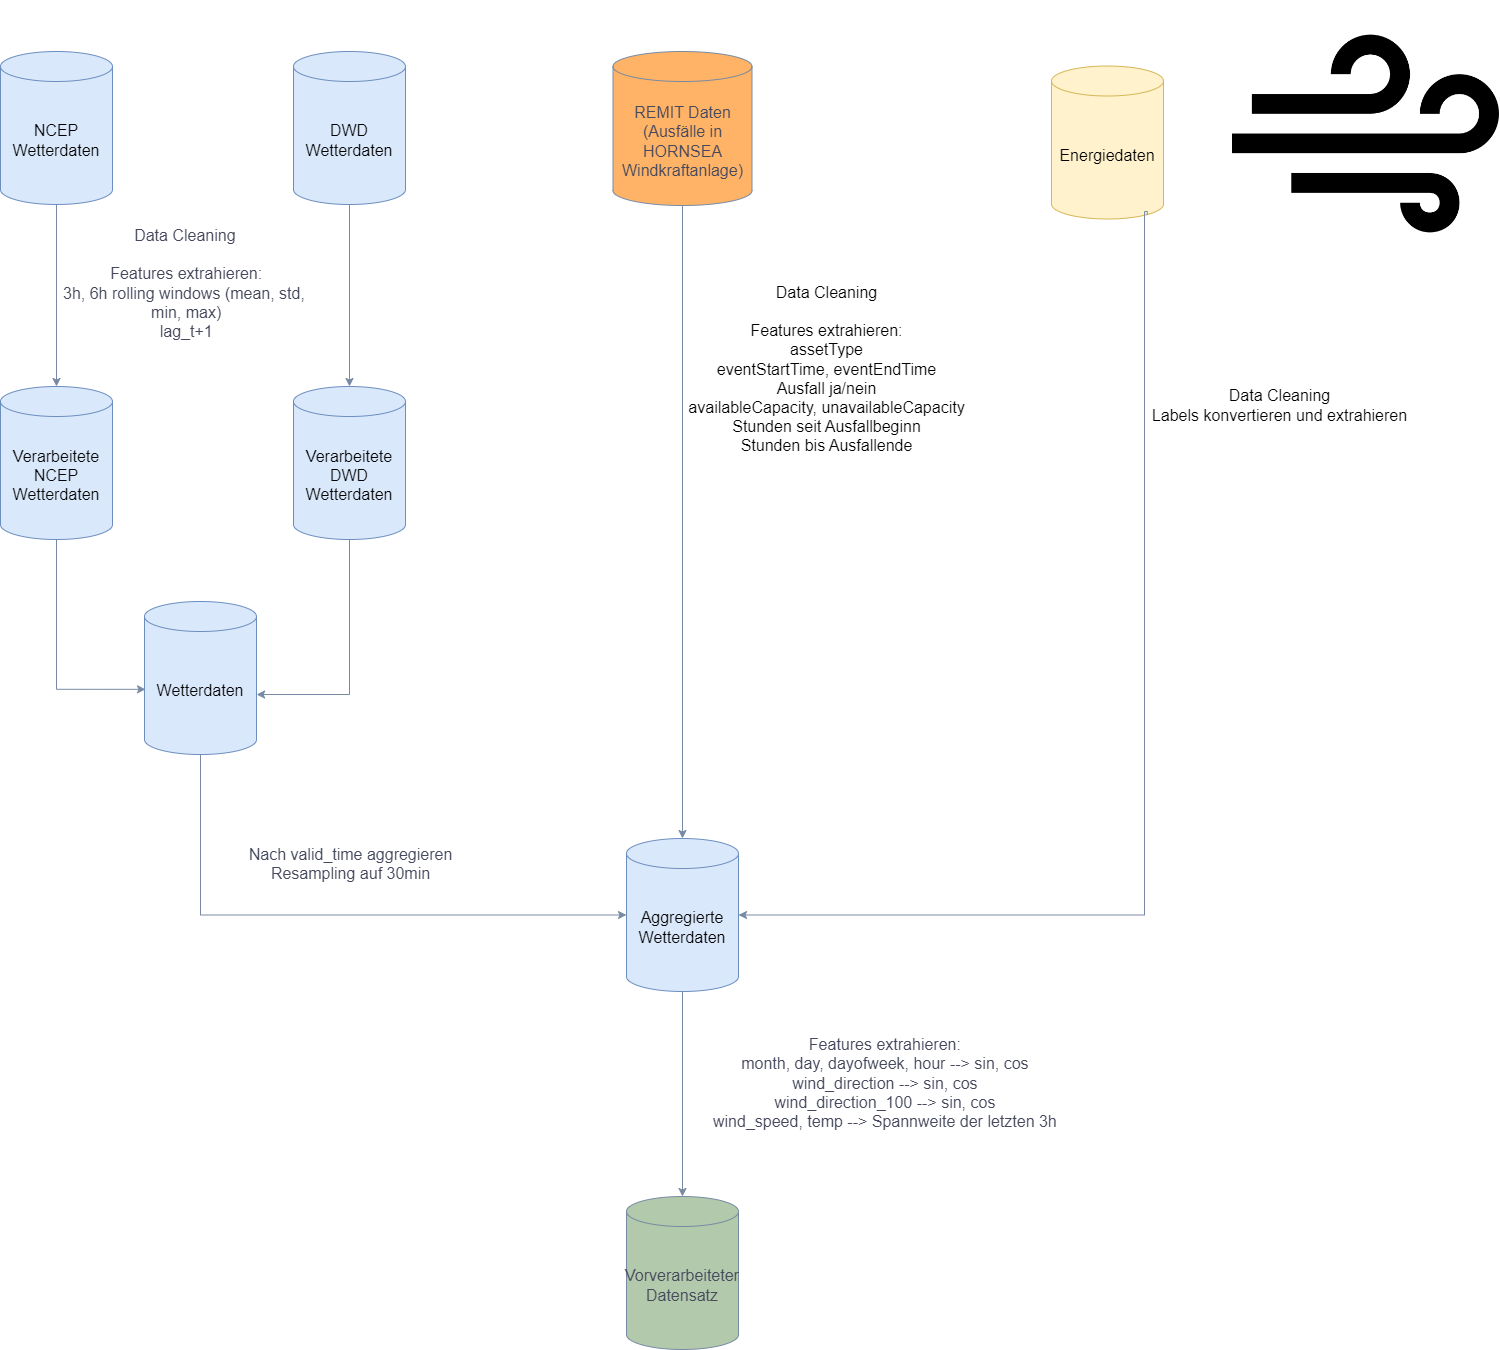

The diagram above was exported from draw.io. Its source (the exported page's mxGraphModel, read from the mxfile embedded in the PNG):
<mxGraphModel dx="2074" dy="1197" grid="0" gridSize="10" guides="1" tooltips="1" connect="1" arrows="1" fold="1" page="1" pageScale="1" pageWidth="827" pageHeight="1169" background="#FFFFFF" math="0" shadow="0">
  <root>
    <mxCell id="WIyWlLk6GJQsqaUBKTNV-0" />
    <mxCell id="WIyWlLk6GJQsqaUBKTNV-1" parent="WIyWlLk6GJQsqaUBKTNV-0" />
    <mxCell id="mVJjZjVwD7xsOtj4vd-Y-8" style="edgeStyle=orthogonalEdgeStyle;rounded=0;orthogonalLoop=1;jettySize=auto;html=1;strokeColor=#788AA3;fontColor=default;entryX=0.5;entryY=0;entryDx=0;entryDy=0;labelBackgroundColor=none;entryPerimeter=0;fontSize=16;" parent="WIyWlLk6GJQsqaUBKTNV-1" source="mVJjZjVwD7xsOtj4vd-Y-1" target="mVJjZjVwD7xsOtj4vd-Y-13" edge="1">
      <mxGeometry relative="1" as="geometry">
        <mxPoint x="275" y="181.5" as="targetPoint" />
      </mxGeometry>
    </mxCell>
    <mxCell id="mVJjZjVwD7xsOtj4vd-Y-1" value="&lt;font color=&quot;#000000&quot; style=&quot;font-size: 16px;&quot;&gt;DWD Wetterdaten&lt;/font&gt;" style="shape=cylinder3;whiteSpace=wrap;html=1;boundedLbl=1;backgroundOutline=1;size=15;strokeColor=#6c8ebf;fillColor=#dae8fc;labelBackgroundColor=none;fontSize=16;" parent="WIyWlLk6GJQsqaUBKTNV-1" vertex="1">
      <mxGeometry x="432" y="64" width="112" height="153" as="geometry" />
    </mxCell>
    <mxCell id="mVJjZjVwD7xsOtj4vd-Y-7" style="edgeStyle=orthogonalEdgeStyle;rounded=0;orthogonalLoop=1;jettySize=auto;html=1;strokeColor=#788AA3;fontColor=default;entryX=0.5;entryY=0;entryDx=0;entryDy=0;entryPerimeter=0;labelBackgroundColor=none;fontSize=16;" parent="WIyWlLk6GJQsqaUBKTNV-1" source="mVJjZjVwD7xsOtj4vd-Y-2" target="mVJjZjVwD7xsOtj4vd-Y-12" edge="1">
      <mxGeometry relative="1" as="geometry">
        <mxPoint x="273" y="394.5" as="targetPoint" />
      </mxGeometry>
    </mxCell>
    <mxCell id="mVJjZjVwD7xsOtj4vd-Y-2" value="&lt;font color=&quot;#000000&quot; style=&quot;font-size: 16px;&quot;&gt;NCEP Wetterdaten&lt;/font&gt;" style="shape=cylinder3;whiteSpace=wrap;html=1;boundedLbl=1;backgroundOutline=1;size=15;strokeColor=#6c8ebf;fillColor=#dae8fc;labelBackgroundColor=none;fontSize=16;" parent="WIyWlLk6GJQsqaUBKTNV-1" vertex="1">
      <mxGeometry x="139" y="64" width="112" height="153" as="geometry" />
    </mxCell>
    <mxCell id="mVJjZjVwD7xsOtj4vd-Y-3" value="REMIT Daten (Ausfälle in HORNSEA Windkraftanlage)" style="shape=cylinder3;whiteSpace=wrap;html=1;boundedLbl=1;backgroundOutline=1;size=15;strokeColor=#788AA3;fontColor=#46495D;fillColor=#FFB366;labelBackgroundColor=none;fontSize=16;" parent="WIyWlLk6GJQsqaUBKTNV-1" vertex="1">
      <mxGeometry x="751.5" y="64" width="139" height="154" as="geometry" />
    </mxCell>
    <mxCell id="mVJjZjVwD7xsOtj4vd-Y-4" value="&lt;font color=&quot;#000000&quot;&gt;Energiedaten&lt;/font&gt;" style="shape=cylinder3;whiteSpace=wrap;html=1;boundedLbl=1;backgroundOutline=1;size=15;strokeColor=#d6b656;fillColor=#fff2cc;labelBackgroundColor=none;fontSize=16;" parent="WIyWlLk6GJQsqaUBKTNV-1" vertex="1">
      <mxGeometry x="1190" y="78.5" width="112" height="153" as="geometry" />
    </mxCell>
    <mxCell id="mVJjZjVwD7xsOtj4vd-Y-14" style="edgeStyle=orthogonalEdgeStyle;rounded=0;orthogonalLoop=1;jettySize=auto;html=1;strokeColor=#788AA3;fontColor=default;labelBackgroundColor=none;fontSize=16;exitX=0.5;exitY=1;exitDx=0;exitDy=0;exitPerimeter=0;entryX=0.009;entryY=0.574;entryDx=0;entryDy=0;entryPerimeter=0;" parent="WIyWlLk6GJQsqaUBKTNV-1" source="mVJjZjVwD7xsOtj4vd-Y-12" target="mVJjZjVwD7xsOtj4vd-Y-17" edge="1">
      <mxGeometry relative="1" as="geometry">
        <mxPoint x="274" y="823" as="targetPoint" />
      </mxGeometry>
    </mxCell>
    <mxCell id="mVJjZjVwD7xsOtj4vd-Y-12" value="&lt;div style=&quot;font-size: 16px;&quot;&gt;&lt;font color=&quot;#050505&quot;&gt;Verarbeitete&lt;/font&gt;&lt;/div&gt;&lt;font color=&quot;#050505&quot;&gt;NCEP Wetterdaten&lt;/font&gt;" style="shape=cylinder3;whiteSpace=wrap;html=1;boundedLbl=1;backgroundOutline=1;size=15;strokeColor=#6c8ebf;fillColor=#dae8fc;labelBackgroundColor=none;fontSize=16;" parent="WIyWlLk6GJQsqaUBKTNV-1" vertex="1">
      <mxGeometry x="139" y="399" width="112" height="153" as="geometry" />
    </mxCell>
    <mxCell id="mVJjZjVwD7xsOtj4vd-Y-13" value="&lt;div style=&quot;font-size: 16px;&quot;&gt;&lt;font color=&quot;#030303&quot;&gt;Verarbeitete&lt;/font&gt;&lt;/div&gt;&lt;font color=&quot;#030303&quot;&gt;DWD Wetterdaten&lt;/font&gt;" style="shape=cylinder3;whiteSpace=wrap;html=1;boundedLbl=1;backgroundOutline=1;size=15;strokeColor=#6c8ebf;fillColor=#dae8fc;labelBackgroundColor=none;fontSize=16;" parent="WIyWlLk6GJQsqaUBKTNV-1" vertex="1">
      <mxGeometry x="432" y="399" width="112" height="153" as="geometry" />
    </mxCell>
    <mxCell id="mVJjZjVwD7xsOtj4vd-Y-20" style="edgeStyle=orthogonalEdgeStyle;rounded=0;orthogonalLoop=1;jettySize=auto;html=1;strokeColor=#788AA3;fontColor=default;labelBackgroundColor=none;entryX=0;entryY=0.5;entryDx=0;entryDy=0;entryPerimeter=0;fontSize=16;exitX=0.5;exitY=1;exitDx=0;exitDy=0;exitPerimeter=0;" parent="WIyWlLk6GJQsqaUBKTNV-1" source="mVJjZjVwD7xsOtj4vd-Y-17" target="mVJjZjVwD7xsOtj4vd-Y-22" edge="1">
      <mxGeometry relative="1" as="geometry">
        <mxPoint x="1071" y="539" as="targetPoint" />
      </mxGeometry>
    </mxCell>
    <mxCell id="mVJjZjVwD7xsOtj4vd-Y-21" value="&lt;font style=&quot;font-size: 16px;&quot;&gt;Nach valid_time aggregieren&lt;br style=&quot;font-size: 16px;&quot;&gt;Resampling auf 30min&lt;br style=&quot;font-size: 16px;&quot;&gt;&lt;/font&gt;&lt;div style=&quot;font-size: 16px;&quot;&gt;&lt;font style=&quot;font-size: 16px;&quot;&gt;&lt;br style=&quot;font-size: 16px;&quot;&gt;&lt;/font&gt;&lt;/div&gt;" style="edgeLabel;html=1;align=center;verticalAlign=middle;resizable=0;points=[];strokeColor=#788AA3;fontColor=#46495D;fillColor=#B2C9AB;fontSize=16;labelBackgroundColor=none;" parent="mVJjZjVwD7xsOtj4vd-Y-20" vertex="1" connectable="0">
      <mxGeometry x="-0.2281" y="-3" relative="1" as="geometry">
        <mxPoint x="84" y="-45" as="offset" />
      </mxGeometry>
    </mxCell>
    <mxCell id="mVJjZjVwD7xsOtj4vd-Y-17" value="&lt;font color=&quot;#030303&quot;&gt;Wetterdaten&lt;/font&gt;&lt;div style=&quot;font-size: 16px;&quot;&gt;&lt;/div&gt;" style="shape=cylinder3;whiteSpace=wrap;html=1;boundedLbl=1;backgroundOutline=1;size=15;strokeColor=#6c8ebf;fillColor=#dae8fc;labelBackgroundColor=none;fontSize=16;" parent="WIyWlLk6GJQsqaUBKTNV-1" vertex="1">
      <mxGeometry x="283" y="614" width="112" height="153" as="geometry" />
    </mxCell>
    <mxCell id="mVJjZjVwD7xsOtj4vd-Y-34" style="edgeStyle=orthogonalEdgeStyle;rounded=0;orthogonalLoop=1;jettySize=auto;html=1;strokeColor=#788AA3;fontColor=default;entryX=0.5;entryY=0;entryDx=0;entryDy=0;entryPerimeter=0;fontSize=16;labelBackgroundColor=none;exitX=0.5;exitY=1;exitDx=0;exitDy=0;exitPerimeter=0;" parent="WIyWlLk6GJQsqaUBKTNV-1" source="mVJjZjVwD7xsOtj4vd-Y-22" target="mVJjZjVwD7xsOtj4vd-Y-35" edge="1">
      <mxGeometry relative="1" as="geometry">
        <mxPoint x="1469" y="648.0000610351562" as="targetPoint" />
      </mxGeometry>
    </mxCell>
    <mxCell id="mVJjZjVwD7xsOtj4vd-Y-22" value="&lt;font color=&quot;#000000&quot;&gt;Aggregierte Wetterdaten&lt;/font&gt;&lt;div style=&quot;font-size: 16px;&quot;&gt;&lt;/div&gt;" style="shape=cylinder3;whiteSpace=wrap;html=1;boundedLbl=1;backgroundOutline=1;size=15;strokeColor=#6c8ebf;fillColor=#dae8fc;labelBackgroundColor=none;fontSize=16;" parent="WIyWlLk6GJQsqaUBKTNV-1" vertex="1">
      <mxGeometry x="765" y="851" width="112" height="153" as="geometry" />
    </mxCell>
    <mxCell id="mVJjZjVwD7xsOtj4vd-Y-35" value="Vorverarbeiteter Datensatz&lt;div style=&quot;font-size: 16px;&quot;&gt;&lt;/div&gt;" style="shape=cylinder3;whiteSpace=wrap;html=1;boundedLbl=1;backgroundOutline=1;size=15;strokeColor=#788AA3;fontColor=#46495D;fillColor=#B2C9AB;labelBackgroundColor=none;fontSize=16;" parent="WIyWlLk6GJQsqaUBKTNV-1" vertex="1">
      <mxGeometry x="765" y="1209" width="112" height="153" as="geometry" />
    </mxCell>
    <mxCell id="mVJjZjVwD7xsOtj4vd-Y-37" style="edgeStyle=orthogonalEdgeStyle;rounded=0;orthogonalLoop=1;jettySize=auto;html=1;strokeColor=#788AA3;fontColor=default;fontSize=16;labelBackgroundColor=none;exitX=0.855;exitY=1;exitDx=0;exitDy=-4.35;exitPerimeter=0;entryX=1;entryY=0.5;entryDx=0;entryDy=0;entryPerimeter=0;" parent="WIyWlLk6GJQsqaUBKTNV-1" source="mVJjZjVwD7xsOtj4vd-Y-4" target="mVJjZjVwD7xsOtj4vd-Y-22" edge="1">
      <mxGeometry relative="1" as="geometry">
        <mxPoint x="693" y="1028.4761904761904" as="sourcePoint" />
        <mxPoint x="1167" y="1090" as="targetPoint" />
        <Array as="points">
          <mxPoint x="1286" y="224" />
          <mxPoint x="1283" y="224" />
          <mxPoint x="1283" y="928" />
        </Array>
      </mxGeometry>
    </mxCell>
    <mxCell id="mVJjZjVwD7xsOtj4vd-Y-45" value="&lt;div&gt;&lt;span style=&quot;color: rgb(0, 0, 0); font-size: 16px;&quot;&gt;Data Cleaning&lt;/span&gt;&lt;/div&gt;&lt;span style=&quot;color: rgb(0, 0, 0); font-size: 16px;&quot;&gt;Labels konvertieren und extrahieren&lt;/span&gt;" style="edgeLabel;html=1;align=center;verticalAlign=middle;resizable=0;points=[];strokeColor=#788AA3;fontColor=#46495D;fillColor=#B2C9AB;labelBackgroundColor=#FFFFFF;" parent="mVJjZjVwD7xsOtj4vd-Y-37" vertex="1" connectable="0">
      <mxGeometry x="0.2678" relative="1" as="geometry">
        <mxPoint x="134" y="-508" as="offset" />
      </mxGeometry>
    </mxCell>
    <mxCell id="mVJjZjVwD7xsOtj4vd-Y-38" value="&lt;font style=&quot;forced-color-adjust: none; border-color: rgb(0, 0, 0); font-family: Helvetica; font-style: normal; font-variant-ligatures: normal; font-variant-caps: normal; font-weight: 400; letter-spacing: normal; orphans: 2; text-align: center; text-indent: 0px; text-transform: none; widows: 2; word-spacing: 0px; -webkit-text-stroke-width: 0px; white-space: nowrap; text-decoration-thickness: initial; text-decoration-style: initial; text-decoration-color: initial; font-size: 16px; background-color: rgb(255, 255, 255);&quot;&gt;&lt;span style=&quot;white-space: pre; font-size: 16px;&quot;&gt;&#09;&lt;/span&gt;&lt;span style=&quot;white-space: pre; font-size: 16px;&quot;&gt;&#09;&lt;/span&gt;Data Cleaning&lt;/font&gt;&lt;div style=&quot;forced-color-adjust: none; border-color: rgb(0, 0, 0); font-family: Helvetica; font-style: normal; font-variant-ligatures: normal; font-variant-caps: normal; font-weight: 400; letter-spacing: normal; orphans: 2; text-align: center; text-indent: 0px; text-transform: none; widows: 2; word-spacing: 0px; -webkit-text-stroke-width: 0px; white-space: normal; text-decoration-thickness: initial; text-decoration-style: initial; text-decoration-color: initial; font-size: 16px;&quot;&gt;&lt;font style=&quot;forced-color-adjust: none; border-color: rgb(0, 0, 0); font-size: 16px;&quot;&gt;&lt;span style=&quot;forced-color-adjust: none; border-color: rgb(0, 0, 0); text-wrap: nowrap; font-size: 16px; background-color: rgb(255, 255, 255);&quot;&gt;&lt;br style=&quot;forced-color-adjust: none; border-color: rgb(0, 0, 0); font-size: 16px;&quot;&gt;&lt;/span&gt;&lt;/font&gt;&lt;div style=&quot;forced-color-adjust: none; border-color: rgb(0, 0, 0); text-wrap: nowrap; font-size: 16px;&quot;&gt;&lt;font style=&quot;forced-color-adjust: none; border-color: rgb(0, 0, 0); font-size: 16px; background-color: rgb(255, 255, 255);&quot;&gt;Features extrahieren:&lt;/font&gt;&lt;/div&gt;&lt;div style=&quot;forced-color-adjust: none; border-color: rgb(0, 0, 0); text-wrap: nowrap; font-size: 16px;&quot;&gt;&lt;font style=&quot;forced-color-adjust: none; border-color: rgb(0, 0, 0); font-size: 16px; background-color: rgb(255, 255, 255);&quot;&gt;3h, 6h rolling windows (mean, std,&amp;nbsp;&lt;/font&gt;&lt;/div&gt;&lt;div style=&quot;forced-color-adjust: none; border-color: rgb(0, 0, 0); text-wrap: nowrap; font-size: 16px;&quot;&gt;&lt;font style=&quot;forced-color-adjust: none; border-color: rgb(0, 0, 0); font-size: 16px; background-color: rgb(255, 255, 255);&quot;&gt;min, max)&lt;/font&gt;&lt;/div&gt;&lt;div style=&quot;forced-color-adjust: none; border-color: rgb(0, 0, 0); text-wrap: nowrap; font-size: 16px;&quot;&gt;&lt;font style=&quot;forced-color-adjust: none; border-color: rgb(0, 0, 0); font-size: 16px; background-color: rgb(255, 255, 255);&quot;&gt;lag_t+1&lt;/font&gt;&lt;/div&gt;&lt;/div&gt;" style="text;whiteSpace=wrap;html=1;fontColor=#46495D;fontSize=16;labelBackgroundColor=none;" parent="WIyWlLk6GJQsqaUBKTNV-1" vertex="1">
      <mxGeometry x="200" y="231.5" width="265" height="133.5" as="geometry" />
    </mxCell>
    <mxCell id="mVJjZjVwD7xsOtj4vd-Y-39" value="&lt;div style=&quot;forced-color-adjust: none; border-color: rgb(0, 0, 0); font-family: Helvetica; font-size: 16px; font-style: normal; font-variant-ligatures: normal; font-variant-caps: normal; font-weight: 400; letter-spacing: normal; orphans: 2; text-align: center; text-indent: 0px; text-transform: none; widows: 2; word-spacing: 0px; -webkit-text-stroke-width: 0px; white-space: normal; text-decoration-thickness: initial; text-decoration-style: initial; text-decoration-color: initial;&quot;&gt;&lt;div style=&quot;forced-color-adjust: none; border-color: rgb(0, 0, 0); font-size: 16px; text-wrap: nowrap;&quot;&gt;&lt;font style=&quot;forced-color-adjust: none; border-color: rgb(0, 0, 0); font-size: 16px;&quot;&gt;&lt;br class=&quot;Apple-interchange-newline&quot; style=&quot;font-size: 16px;&quot;&gt;Features extrahieren:&lt;/font&gt;&lt;/div&gt;&lt;div style=&quot;forced-color-adjust: none; border-color: rgb(0, 0, 0); font-size: 16px; text-wrap: nowrap;&quot;&gt;&lt;font style=&quot;forced-color-adjust: none; border-color: rgb(0, 0, 0); font-size: 16px;&quot;&gt;month, day, dayofweek, hour --&amp;gt; sin, cos&lt;/font&gt;&lt;/div&gt;&lt;div style=&quot;forced-color-adjust: none; border-color: rgb(0, 0, 0); font-size: 16px; text-wrap: nowrap;&quot;&gt;&lt;font style=&quot;forced-color-adjust: none; border-color: rgb(0, 0, 0); font-size: 16px;&quot;&gt;wind_direction --&amp;gt; sin, cos&lt;/font&gt;&lt;/div&gt;&lt;div style=&quot;forced-color-adjust: none; border-color: rgb(0, 0, 0); font-size: 16px; text-wrap: nowrap;&quot;&gt;&lt;font style=&quot;forced-color-adjust: none; border-color: rgb(0, 0, 0); font-size: 16px;&quot;&gt;wind_direction_100 --&amp;gt; sin, cos&lt;/font&gt;&lt;/div&gt;&lt;/div&gt;&lt;div style=&quot;forced-color-adjust: none; border-color: rgb(0, 0, 0); font-family: Helvetica; font-style: normal; font-variant-ligatures: normal; font-variant-caps: normal; font-weight: 400; letter-spacing: normal; orphans: 2; text-align: center; text-indent: 0px; text-transform: none; widows: 2; word-spacing: 0px; -webkit-text-stroke-width: 0px; white-space: nowrap; text-decoration-thickness: initial; text-decoration-style: initial; text-decoration-color: initial; font-size: 16px;&quot;&gt;&lt;font style=&quot;forced-color-adjust: none; border-color: rgb(0, 0, 0); font-size: 16px;&quot;&gt;wind_speed, temp --&amp;gt; Spannweite der letzten 3h&lt;/font&gt;&lt;/div&gt;&lt;div style=&quot;forced-color-adjust: none; border-color: rgb(0, 0, 0); font-family: Helvetica; font-style: normal; font-variant-ligatures: normal; font-variant-caps: normal; font-weight: 400; letter-spacing: normal; orphans: 2; text-align: center; text-indent: 0px; text-transform: none; widows: 2; word-spacing: 0px; -webkit-text-stroke-width: 0px; white-space: nowrap; text-decoration-thickness: initial; text-decoration-style: initial; text-decoration-color: initial; font-size: 16px;&quot;&gt;&lt;font style=&quot;forced-color-adjust: none; border-color: rgb(0, 0, 0); font-size: 16px;&quot;&gt;&lt;br&gt;&lt;/font&gt;&lt;/div&gt;" style="text;whiteSpace=wrap;html=1;fontColor=#46495D;fontSize=16;labelBackgroundColor=none;" parent="WIyWlLk6GJQsqaUBKTNV-1" vertex="1">
      <mxGeometry x="850" y="1022" width="349" height="175" as="geometry" />
    </mxCell>
    <mxCell id="mVJjZjVwD7xsOtj4vd-Y-48" style="edgeStyle=orthogonalEdgeStyle;rounded=0;orthogonalLoop=1;jettySize=auto;html=1;entryX=1.001;entryY=0.608;entryDx=0;entryDy=0;entryPerimeter=0;strokeColor=#788AA3;fontColor=#46495D;fillColor=#B2C9AB;exitX=0.5;exitY=1;exitDx=0;exitDy=0;exitPerimeter=0;" parent="WIyWlLk6GJQsqaUBKTNV-1" source="mVJjZjVwD7xsOtj4vd-Y-13" target="mVJjZjVwD7xsOtj4vd-Y-17" edge="1">
      <mxGeometry relative="1" as="geometry" />
    </mxCell>
    <mxCell id="mVJjZjVwD7xsOtj4vd-Y-50" style="edgeStyle=orthogonalEdgeStyle;rounded=0;orthogonalLoop=1;jettySize=auto;html=1;entryX=0.5;entryY=0;entryDx=0;entryDy=0;entryPerimeter=0;strokeColor=#788AA3;fontColor=#46495D;fillColor=#B2C9AB;" parent="WIyWlLk6GJQsqaUBKTNV-1" source="mVJjZjVwD7xsOtj4vd-Y-3" target="mVJjZjVwD7xsOtj4vd-Y-22" edge="1">
      <mxGeometry relative="1" as="geometry" />
    </mxCell>
    <mxCell id="mVJjZjVwD7xsOtj4vd-Y-51" value="&lt;div&gt;&lt;br&gt;&lt;/div&gt;&lt;div&gt;&lt;div style=&quot;text-wrap: wrap; font-size: 16px;&quot;&gt;&lt;div style=&quot;text-wrap: nowrap;&quot;&gt;&lt;font color=&quot;#000000&quot;&gt;Data Cleaning&lt;/font&gt;&lt;/div&gt;&lt;div style=&quot;text-wrap: nowrap;&quot;&gt;&lt;font color=&quot;#000000&quot;&gt;&lt;br&gt;&lt;/font&gt;&lt;/div&gt;&lt;div style=&quot;text-wrap: nowrap;&quot;&gt;&lt;font color=&quot;#000000&quot;&gt;Features extrahieren:&lt;/font&gt;&lt;/div&gt;&lt;div style=&quot;text-wrap: nowrap;&quot;&gt;&lt;font color=&quot;#000000&quot;&gt;assetType&lt;/font&gt;&lt;/div&gt;&lt;/div&gt;&lt;div style=&quot;font-size: 16px;&quot;&gt;&lt;font color=&quot;#000000&quot;&gt;eventStartTime, eventEndTime&lt;/font&gt;&lt;/div&gt;&lt;div style=&quot;font-size: 16px;&quot;&gt;&lt;font color=&quot;#000000&quot;&gt;Ausfall ja/nein&lt;/font&gt;&lt;/div&gt;&lt;div style=&quot;font-size: 16px;&quot;&gt;&lt;font color=&quot;#000000&quot;&gt;availableCapacity, unavailableCapacity&lt;/font&gt;&lt;/div&gt;&lt;div style=&quot;font-size: 16px;&quot;&gt;&lt;font color=&quot;#000000&quot;&gt;Stunden seit Ausfallbeginn&lt;/font&gt;&lt;/div&gt;&lt;div style=&quot;font-size: 16px;&quot;&gt;&lt;font color=&quot;#000000&quot;&gt;Stunden bis Ausfallende&lt;/font&gt;&lt;/div&gt;&lt;/div&gt;" style="edgeLabel;html=1;align=center;verticalAlign=middle;resizable=0;points=[];strokeColor=#788AA3;fontColor=#46495D;fillColor=#B2C9AB;labelBackgroundColor=none;" parent="mVJjZjVwD7xsOtj4vd-Y-50" vertex="1" connectable="0">
      <mxGeometry x="-0.066" relative="1" as="geometry">
        <mxPoint x="143" y="-140" as="offset" />
      </mxGeometry>
    </mxCell>
    <mxCell id="_ilAb-7M8W7n0FyxDT-A-0" value="" style="shape=image;verticalLabelPosition=bottom;labelBackgroundColor=default;verticalAlign=top;aspect=fixed;imageAspect=0;image=data:image/webp,(base64 omitted: 4632 chars);" vertex="1" parent="WIyWlLk6GJQsqaUBKTNV-1">
      <mxGeometry x="1371" y="13" width="267" height="267" as="geometry" />
    </mxCell>
  </root>
</mxGraphModel>